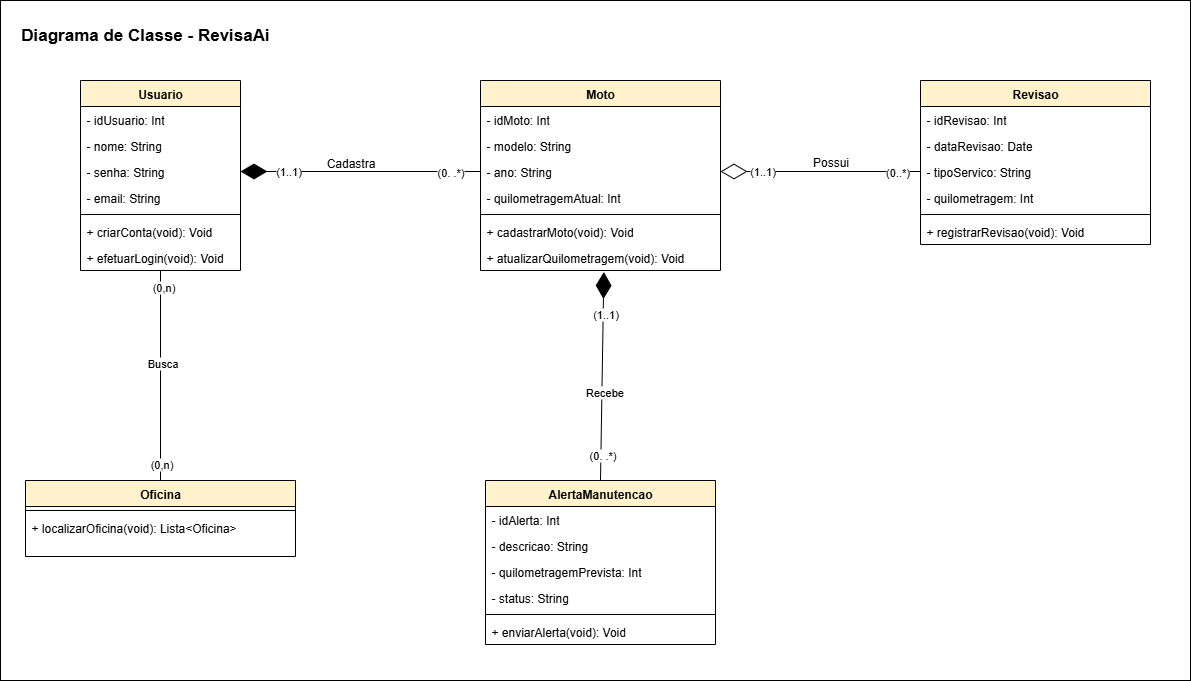

The diagram above was exported from draw.io. Its source (the exported page's mxGraphModel, read from the mxfile embedded in the PNG):
<mxGraphModel dx="1895" dy="1022" grid="1" gridSize="10" guides="1" tooltips="1" connect="1" arrows="1" fold="1" page="1" pageScale="1" pageWidth="827" pageHeight="1169" math="0" shadow="0">
  <root>
    <mxCell id="0" />
    <mxCell id="1" parent="0" />
    <mxCell id="WOqWSJyk8ikHoeP90rwt-22" value="" style="rounded=0;whiteSpace=wrap;html=1;fillColor=default;" parent="1" vertex="1">
      <mxGeometry x="160" y="240" width="1190" height="680" as="geometry" />
    </mxCell>
    <mxCell id="NdmtzCSWYh2SqTBSUpae-62" style="edgeStyle=orthogonalEdgeStyle;rounded=0;orthogonalLoop=1;jettySize=auto;html=1;entryX=0.5;entryY=0;entryDx=0;entryDy=0;endArrow=none;endFill=0;" parent="1" source="NdmtzCSWYh2SqTBSUpae-11" target="NdmtzCSWYh2SqTBSUpae-42" edge="1">
      <mxGeometry relative="1" as="geometry" />
    </mxCell>
    <mxCell id="NdmtzCSWYh2SqTBSUpae-63" value="(0,n)" style="edgeLabel;html=1;align=center;verticalAlign=middle;resizable=0;points=[];" parent="NdmtzCSWYh2SqTBSUpae-62" vertex="1" connectable="0">
      <mxGeometry x="-0.8455" y="2" relative="1" as="geometry">
        <mxPoint as="offset" />
      </mxGeometry>
    </mxCell>
    <mxCell id="NdmtzCSWYh2SqTBSUpae-64" value="(0,n)" style="edgeLabel;html=1;align=center;verticalAlign=middle;resizable=0;points=[];" parent="NdmtzCSWYh2SqTBSUpae-62" vertex="1" connectable="0">
      <mxGeometry x="0.837" relative="1" as="geometry">
        <mxPoint as="offset" />
      </mxGeometry>
    </mxCell>
    <mxCell id="WOqWSJyk8ikHoeP90rwt-21" value="Busca" style="edgeLabel;html=1;align=center;verticalAlign=middle;resizable=0;points=[];" parent="NdmtzCSWYh2SqTBSUpae-62" vertex="1" connectable="0">
      <mxGeometry x="-0.1088" y="1" relative="1" as="geometry">
        <mxPoint y="-1" as="offset" />
      </mxGeometry>
    </mxCell>
    <mxCell id="NdmtzCSWYh2SqTBSUpae-11" value="Usuario" style="swimlane;fontStyle=1;align=center;verticalAlign=top;childLayout=stackLayout;horizontal=1;startSize=26;horizontalStack=0;resizeParent=1;resizeParentMax=0;resizeLast=0;collapsible=1;marginBottom=0;whiteSpace=wrap;html=1;fillColor=#fff2cc;strokeColor=#000000;" parent="1" vertex="1">
      <mxGeometry x="240" y="320" width="160" height="190" as="geometry" />
    </mxCell>
    <mxCell id="NdmtzCSWYh2SqTBSUpae-6" value="- idUsuario: Int" style="text;strokeColor=none;fillColor=none;align=left;verticalAlign=top;spacingLeft=4;spacingRight=4;overflow=hidden;rotatable=0;points=[[0,0.5],[1,0.5]];portConstraint=eastwest;whiteSpace=wrap;html=1;" parent="NdmtzCSWYh2SqTBSUpae-11" vertex="1">
      <mxGeometry y="26" width="160" height="26" as="geometry" />
    </mxCell>
    <mxCell id="NdmtzCSWYh2SqTBSUpae-7" value="- nome: String" style="text;strokeColor=none;fillColor=none;align=left;verticalAlign=top;spacingLeft=4;spacingRight=4;overflow=hidden;rotatable=0;points=[[0,0.5],[1,0.5]];portConstraint=eastwest;whiteSpace=wrap;html=1;" parent="NdmtzCSWYh2SqTBSUpae-11" vertex="1">
      <mxGeometry y="52" width="160" height="26" as="geometry" />
    </mxCell>
    <mxCell id="NdmtzCSWYh2SqTBSUpae-9" value="- senha: String" style="text;strokeColor=none;fillColor=none;align=left;verticalAlign=top;spacingLeft=4;spacingRight=4;overflow=hidden;rotatable=0;points=[[0,0.5],[1,0.5]];portConstraint=eastwest;whiteSpace=wrap;html=1;" parent="NdmtzCSWYh2SqTBSUpae-11" vertex="1">
      <mxGeometry y="78" width="160" height="26" as="geometry" />
    </mxCell>
    <mxCell id="NdmtzCSWYh2SqTBSUpae-8" value="- email: String&lt;div&gt;&lt;br&gt;&lt;/div&gt;" style="text;strokeColor=none;fillColor=none;align=left;verticalAlign=top;spacingLeft=4;spacingRight=4;overflow=hidden;rotatable=0;points=[[0,0.5],[1,0.5]];portConstraint=eastwest;whiteSpace=wrap;html=1;" parent="NdmtzCSWYh2SqTBSUpae-11" vertex="1">
      <mxGeometry y="104" width="160" height="26" as="geometry" />
    </mxCell>
    <mxCell id="NdmtzCSWYh2SqTBSUpae-13" value="" style="line;strokeWidth=1;fillColor=none;align=left;verticalAlign=middle;spacingTop=-1;spacingLeft=3;spacingRight=3;rotatable=0;labelPosition=right;points=[];portConstraint=eastwest;strokeColor=inherit;" parent="NdmtzCSWYh2SqTBSUpae-11" vertex="1">
      <mxGeometry y="130" width="160" height="8" as="geometry" />
    </mxCell>
    <mxCell id="NdmtzCSWYh2SqTBSUpae-14" value="+ criarConta(void): Void" style="text;strokeColor=none;fillColor=none;align=left;verticalAlign=top;spacingLeft=4;spacingRight=4;overflow=hidden;rotatable=0;points=[[0,0.5],[1,0.5]];portConstraint=eastwest;whiteSpace=wrap;html=1;" parent="NdmtzCSWYh2SqTBSUpae-11" vertex="1">
      <mxGeometry y="138" width="160" height="26" as="geometry" />
    </mxCell>
    <mxCell id="NdmtzCSWYh2SqTBSUpae-15" value="+ efetuarLogin(void): Void" style="text;strokeColor=none;fillColor=none;align=left;verticalAlign=top;spacingLeft=4;spacingRight=4;overflow=hidden;rotatable=0;points=[[0,0.5],[1,0.5]];portConstraint=eastwest;whiteSpace=wrap;html=1;" parent="NdmtzCSWYh2SqTBSUpae-11" vertex="1">
      <mxGeometry y="164" width="160" height="26" as="geometry" />
    </mxCell>
    <mxCell id="NdmtzCSWYh2SqTBSUpae-16" value="Moto" style="swimlane;fontStyle=1;align=center;verticalAlign=top;childLayout=stackLayout;horizontal=1;startSize=26;horizontalStack=0;resizeParent=1;resizeParentMax=0;resizeLast=0;collapsible=1;marginBottom=0;whiteSpace=wrap;html=1;fillColor=#fff2cc;strokeColor=#000000;" parent="1" vertex="1">
      <mxGeometry x="640" y="320" width="240" height="190" as="geometry" />
    </mxCell>
    <mxCell id="NdmtzCSWYh2SqTBSUpae-17" value="- idMoto: Int" style="text;strokeColor=none;fillColor=none;align=left;verticalAlign=top;spacingLeft=4;spacingRight=4;overflow=hidden;rotatable=0;points=[[0,0.5],[1,0.5]];portConstraint=eastwest;whiteSpace=wrap;html=1;" parent="NdmtzCSWYh2SqTBSUpae-16" vertex="1">
      <mxGeometry y="26" width="240" height="26" as="geometry" />
    </mxCell>
    <mxCell id="NdmtzCSWYh2SqTBSUpae-18" value="- modelo: String" style="text;strokeColor=none;fillColor=none;align=left;verticalAlign=top;spacingLeft=4;spacingRight=4;overflow=hidden;rotatable=0;points=[[0,0.5],[1,0.5]];portConstraint=eastwest;whiteSpace=wrap;html=1;" parent="NdmtzCSWYh2SqTBSUpae-16" vertex="1">
      <mxGeometry y="52" width="240" height="26" as="geometry" />
    </mxCell>
    <mxCell id="NdmtzCSWYh2SqTBSUpae-19" value="- ano: String" style="text;strokeColor=none;fillColor=none;align=left;verticalAlign=top;spacingLeft=4;spacingRight=4;overflow=hidden;rotatable=0;points=[[0,0.5],[1,0.5]];portConstraint=eastwest;whiteSpace=wrap;html=1;" parent="NdmtzCSWYh2SqTBSUpae-16" vertex="1">
      <mxGeometry y="78" width="240" height="26" as="geometry" />
    </mxCell>
    <mxCell id="NdmtzCSWYh2SqTBSUpae-20" value="- quilometragemAtual: Int" style="text;strokeColor=none;fillColor=none;align=left;verticalAlign=top;spacingLeft=4;spacingRight=4;overflow=hidden;rotatable=0;points=[[0,0.5],[1,0.5]];portConstraint=eastwest;whiteSpace=wrap;html=1;" parent="NdmtzCSWYh2SqTBSUpae-16" vertex="1">
      <mxGeometry y="104" width="240" height="26" as="geometry" />
    </mxCell>
    <mxCell id="NdmtzCSWYh2SqTBSUpae-21" value="" style="line;strokeWidth=1;fillColor=none;align=left;verticalAlign=middle;spacingTop=-1;spacingLeft=3;spacingRight=3;rotatable=0;labelPosition=right;points=[];portConstraint=eastwest;strokeColor=inherit;" parent="NdmtzCSWYh2SqTBSUpae-16" vertex="1">
      <mxGeometry y="130" width="240" height="8" as="geometry" />
    </mxCell>
    <mxCell id="NdmtzCSWYh2SqTBSUpae-22" value="+ cadastrarMoto(void): Void" style="text;strokeColor=none;fillColor=none;align=left;verticalAlign=top;spacingLeft=4;spacingRight=4;overflow=hidden;rotatable=0;points=[[0,0.5],[1,0.5]];portConstraint=eastwest;whiteSpace=wrap;html=1;" parent="NdmtzCSWYh2SqTBSUpae-16" vertex="1">
      <mxGeometry y="138" width="240" height="26" as="geometry" />
    </mxCell>
    <mxCell id="NdmtzCSWYh2SqTBSUpae-23" value="+ atualizarQuilometragem(void): Void" style="text;strokeColor=none;fillColor=none;align=left;verticalAlign=top;spacingLeft=4;spacingRight=4;overflow=hidden;rotatable=0;points=[[0,0.5],[1,0.5]];portConstraint=eastwest;whiteSpace=wrap;html=1;" parent="NdmtzCSWYh2SqTBSUpae-16" vertex="1">
      <mxGeometry y="164" width="240" height="26" as="geometry" />
    </mxCell>
    <mxCell id="NdmtzCSWYh2SqTBSUpae-26" value="Revisao" style="swimlane;fontStyle=1;align=center;verticalAlign=top;childLayout=stackLayout;horizontal=1;startSize=26;horizontalStack=0;resizeParent=1;resizeParentMax=0;resizeLast=0;collapsible=1;marginBottom=0;whiteSpace=wrap;html=1;fillColor=#fff2cc;strokeColor=#000000;" parent="1" vertex="1">
      <mxGeometry x="1080" y="320" width="230" height="164" as="geometry" />
    </mxCell>
    <mxCell id="NdmtzCSWYh2SqTBSUpae-27" value="- idRevisao: Int" style="text;strokeColor=none;fillColor=none;align=left;verticalAlign=top;spacingLeft=4;spacingRight=4;overflow=hidden;rotatable=0;points=[[0,0.5],[1,0.5]];portConstraint=eastwest;whiteSpace=wrap;html=1;" parent="NdmtzCSWYh2SqTBSUpae-26" vertex="1">
      <mxGeometry y="26" width="230" height="26" as="geometry" />
    </mxCell>
    <mxCell id="NdmtzCSWYh2SqTBSUpae-28" value="- dataRevisao: Date" style="text;strokeColor=none;fillColor=none;align=left;verticalAlign=top;spacingLeft=4;spacingRight=4;overflow=hidden;rotatable=0;points=[[0,0.5],[1,0.5]];portConstraint=eastwest;whiteSpace=wrap;html=1;" parent="NdmtzCSWYh2SqTBSUpae-26" vertex="1">
      <mxGeometry y="52" width="230" height="26" as="geometry" />
    </mxCell>
    <mxCell id="NdmtzCSWYh2SqTBSUpae-29" value="- tipoServico: String" style="text;strokeColor=none;fillColor=none;align=left;verticalAlign=top;spacingLeft=4;spacingRight=4;overflow=hidden;rotatable=0;points=[[0,0.5],[1,0.5]];portConstraint=eastwest;whiteSpace=wrap;html=1;" parent="NdmtzCSWYh2SqTBSUpae-26" vertex="1">
      <mxGeometry y="78" width="230" height="26" as="geometry" />
    </mxCell>
    <mxCell id="NdmtzCSWYh2SqTBSUpae-30" value="- quilometragem&lt;span style=&quot;background-color: transparent; color: light-dark(rgb(0, 0, 0), rgb(255, 255, 255));&quot;&gt;: Int&lt;/span&gt;" style="text;strokeColor=none;fillColor=none;align=left;verticalAlign=top;spacingLeft=4;spacingRight=4;overflow=hidden;rotatable=0;points=[[0,0.5],[1,0.5]];portConstraint=eastwest;whiteSpace=wrap;html=1;" parent="NdmtzCSWYh2SqTBSUpae-26" vertex="1">
      <mxGeometry y="104" width="230" height="26" as="geometry" />
    </mxCell>
    <mxCell id="NdmtzCSWYh2SqTBSUpae-31" value="" style="line;strokeWidth=1;fillColor=none;align=left;verticalAlign=middle;spacingTop=-1;spacingLeft=3;spacingRight=3;rotatable=0;labelPosition=right;points=[];portConstraint=eastwest;strokeColor=inherit;" parent="NdmtzCSWYh2SqTBSUpae-26" vertex="1">
      <mxGeometry y="130" width="230" height="8" as="geometry" />
    </mxCell>
    <mxCell id="NdmtzCSWYh2SqTBSUpae-32" value="+ registrarRevisao(void): Void" style="text;strokeColor=none;fillColor=none;align=left;verticalAlign=top;spacingLeft=4;spacingRight=4;overflow=hidden;rotatable=0;points=[[0,0.5],[1,0.5]];portConstraint=eastwest;whiteSpace=wrap;html=1;" parent="NdmtzCSWYh2SqTBSUpae-26" vertex="1">
      <mxGeometry y="138" width="230" height="26" as="geometry" />
    </mxCell>
    <mxCell id="NdmtzCSWYh2SqTBSUpae-34" value="AlertaManutencao" style="swimlane;fontStyle=1;align=center;verticalAlign=top;childLayout=stackLayout;horizontal=1;startSize=26;horizontalStack=0;resizeParent=1;resizeParentMax=0;resizeLast=0;collapsible=1;marginBottom=0;whiteSpace=wrap;html=1;fillColor=#fff2cc;strokeColor=#000000;" parent="1" vertex="1">
      <mxGeometry x="645" y="720" width="230" height="164" as="geometry" />
    </mxCell>
    <mxCell id="NdmtzCSWYh2SqTBSUpae-35" value="- idAlerta: Int" style="text;strokeColor=none;fillColor=none;align=left;verticalAlign=top;spacingLeft=4;spacingRight=4;overflow=hidden;rotatable=0;points=[[0,0.5],[1,0.5]];portConstraint=eastwest;whiteSpace=wrap;html=1;" parent="NdmtzCSWYh2SqTBSUpae-34" vertex="1">
      <mxGeometry y="26" width="230" height="26" as="geometry" />
    </mxCell>
    <mxCell id="NdmtzCSWYh2SqTBSUpae-36" value="- descricao: String" style="text;strokeColor=none;fillColor=none;align=left;verticalAlign=top;spacingLeft=4;spacingRight=4;overflow=hidden;rotatable=0;points=[[0,0.5],[1,0.5]];portConstraint=eastwest;whiteSpace=wrap;html=1;" parent="NdmtzCSWYh2SqTBSUpae-34" vertex="1">
      <mxGeometry y="52" width="230" height="26" as="geometry" />
    </mxCell>
    <mxCell id="NdmtzCSWYh2SqTBSUpae-38" value="- quilometragemPrevista&lt;span style=&quot;background-color: transparent; color: light-dark(rgb(0, 0, 0), rgb(255, 255, 255));&quot;&gt;:&lt;/span&gt;&lt;span style=&quot;background-color: transparent; color: light-dark(rgb(0, 0, 0), rgb(255, 255, 255));&quot;&gt;&amp;nbsp;Int&lt;/span&gt;" style="text;strokeColor=none;fillColor=none;align=left;verticalAlign=top;spacingLeft=4;spacingRight=4;overflow=hidden;rotatable=0;points=[[0,0.5],[1,0.5]];portConstraint=eastwest;whiteSpace=wrap;html=1;" parent="NdmtzCSWYh2SqTBSUpae-34" vertex="1">
      <mxGeometry y="78" width="230" height="26" as="geometry" />
    </mxCell>
    <mxCell id="NdmtzCSWYh2SqTBSUpae-41" value="- status: String" style="text;strokeColor=none;fillColor=none;align=left;verticalAlign=top;spacingLeft=4;spacingRight=4;overflow=hidden;rotatable=0;points=[[0,0.5],[1,0.5]];portConstraint=eastwest;whiteSpace=wrap;html=1;" parent="NdmtzCSWYh2SqTBSUpae-34" vertex="1">
      <mxGeometry y="104" width="230" height="26" as="geometry" />
    </mxCell>
    <mxCell id="NdmtzCSWYh2SqTBSUpae-39" value="" style="line;strokeWidth=1;fillColor=none;align=left;verticalAlign=middle;spacingTop=-1;spacingLeft=3;spacingRight=3;rotatable=0;labelPosition=right;points=[];portConstraint=eastwest;strokeColor=inherit;" parent="NdmtzCSWYh2SqTBSUpae-34" vertex="1">
      <mxGeometry y="130" width="230" height="8" as="geometry" />
    </mxCell>
    <mxCell id="NdmtzCSWYh2SqTBSUpae-40" value="+ enviarAlerta(void): Void" style="text;strokeColor=none;fillColor=none;align=left;verticalAlign=top;spacingLeft=4;spacingRight=4;overflow=hidden;rotatable=0;points=[[0,0.5],[1,0.5]];portConstraint=eastwest;whiteSpace=wrap;html=1;" parent="NdmtzCSWYh2SqTBSUpae-34" vertex="1">
      <mxGeometry y="138" width="230" height="26" as="geometry" />
    </mxCell>
    <mxCell id="NdmtzCSWYh2SqTBSUpae-42" value="Oficina" style="swimlane;fontStyle=1;align=center;verticalAlign=top;childLayout=stackLayout;horizontal=1;startSize=26;horizontalStack=0;resizeParent=1;resizeParentMax=0;resizeLast=0;collapsible=1;marginBottom=0;whiteSpace=wrap;html=1;fillColor=#fff2cc;strokeColor=#000000;" parent="1" vertex="1">
      <mxGeometry x="185" y="720" width="270" height="76" as="geometry" />
    </mxCell>
    <mxCell id="NdmtzCSWYh2SqTBSUpae-47" value="" style="line;strokeWidth=1;fillColor=none;align=left;verticalAlign=middle;spacingTop=-1;spacingLeft=3;spacingRight=3;rotatable=0;labelPosition=right;points=[];portConstraint=eastwest;strokeColor=inherit;" parent="NdmtzCSWYh2SqTBSUpae-42" vertex="1">
      <mxGeometry y="26" width="270" height="8" as="geometry" />
    </mxCell>
    <mxCell id="NdmtzCSWYh2SqTBSUpae-48" value="+ localizarOficina(void): Lista&amp;lt;Oficina&amp;gt;" style="text;strokeColor=none;fillColor=none;align=left;verticalAlign=top;spacingLeft=4;spacingRight=4;overflow=hidden;rotatable=0;points=[[0,0.5],[1,0.5]];portConstraint=eastwest;whiteSpace=wrap;html=1;" parent="NdmtzCSWYh2SqTBSUpae-42" vertex="1">
      <mxGeometry y="34" width="270" height="42" as="geometry" />
    </mxCell>
    <mxCell id="WOqWSJyk8ikHoeP90rwt-8" value="" style="endArrow=diamondThin;endFill=0;endSize=24;html=1;rounded=0;entryX=1;entryY=0.5;entryDx=0;entryDy=0;exitX=0;exitY=0.5;exitDx=0;exitDy=0;" parent="1" source="NdmtzCSWYh2SqTBSUpae-29" target="NdmtzCSWYh2SqTBSUpae-19" edge="1">
      <mxGeometry width="160" relative="1" as="geometry">
        <mxPoint x="1080" y="520" as="sourcePoint" />
        <mxPoint x="1240" y="520" as="targetPoint" />
      </mxGeometry>
    </mxCell>
    <mxCell id="WOqWSJyk8ikHoeP90rwt-9" value="(1..1)" style="edgeLabel;html=1;align=center;verticalAlign=middle;resizable=0;points=[];" parent="WOqWSJyk8ikHoeP90rwt-8" vertex="1" connectable="0">
      <mxGeometry x="0.5518" y="2" relative="1" as="geometry">
        <mxPoint x="-4" y="-3" as="offset" />
      </mxGeometry>
    </mxCell>
    <mxCell id="WOqWSJyk8ikHoeP90rwt-10" value="(0..*)" style="edgeLabel;html=1;align=center;verticalAlign=middle;resizable=0;points=[];" parent="WOqWSJyk8ikHoeP90rwt-8" vertex="1" connectable="0">
      <mxGeometry x="-0.7696" relative="1" as="geometry">
        <mxPoint as="offset" />
      </mxGeometry>
    </mxCell>
    <mxCell id="WOqWSJyk8ikHoeP90rwt-11" value="" style="endArrow=diamondThin;endFill=1;endSize=24;html=1;rounded=0;exitX=0.5;exitY=0;exitDx=0;exitDy=0;entryX=0.514;entryY=1.058;entryDx=0;entryDy=0;entryPerimeter=0;" parent="1" source="NdmtzCSWYh2SqTBSUpae-34" target="NdmtzCSWYh2SqTBSUpae-23" edge="1">
      <mxGeometry width="160" relative="1" as="geometry">
        <mxPoint x="1080" y="520" as="sourcePoint" />
        <mxPoint x="850" y="550" as="targetPoint" />
      </mxGeometry>
    </mxCell>
    <mxCell id="WOqWSJyk8ikHoeP90rwt-12" value="(1..1)" style="edgeLabel;html=1;align=center;verticalAlign=middle;resizable=0;points=[];" parent="WOqWSJyk8ikHoeP90rwt-11" vertex="1" connectable="0">
      <mxGeometry x="0.6078" y="-1" relative="1" as="geometry">
        <mxPoint as="offset" />
      </mxGeometry>
    </mxCell>
    <mxCell id="WOqWSJyk8ikHoeP90rwt-13" value="(0. .*)" style="edgeLabel;html=1;align=center;verticalAlign=middle;resizable=0;points=[];" parent="WOqWSJyk8ikHoeP90rwt-11" vertex="1" connectable="0">
      <mxGeometry x="-0.7399" y="-1" relative="1" as="geometry">
        <mxPoint y="1" as="offset" />
      </mxGeometry>
    </mxCell>
    <mxCell id="WOqWSJyk8ikHoeP90rwt-20" value="Recebe" style="edgeLabel;html=1;align=center;verticalAlign=middle;resizable=0;points=[];" parent="WOqWSJyk8ikHoeP90rwt-11" vertex="1" connectable="0">
      <mxGeometry x="-0.1405" y="-2" relative="1" as="geometry">
        <mxPoint as="offset" />
      </mxGeometry>
    </mxCell>
    <mxCell id="WOqWSJyk8ikHoeP90rwt-14" value="" style="endArrow=diamondThin;endFill=1;endSize=24;html=1;rounded=0;exitX=0;exitY=0.5;exitDx=0;exitDy=0;entryX=1;entryY=0.5;entryDx=0;entryDy=0;" parent="1" source="NdmtzCSWYh2SqTBSUpae-19" target="NdmtzCSWYh2SqTBSUpae-9" edge="1">
      <mxGeometry width="160" relative="1" as="geometry">
        <mxPoint x="770" y="730" as="sourcePoint" />
        <mxPoint x="773" y="522" as="targetPoint" />
      </mxGeometry>
    </mxCell>
    <mxCell id="WOqWSJyk8ikHoeP90rwt-15" value="(1..1)" style="edgeLabel;html=1;align=center;verticalAlign=middle;resizable=0;points=[];" parent="WOqWSJyk8ikHoeP90rwt-14" vertex="1" connectable="0">
      <mxGeometry x="0.6078" y="-1" relative="1" as="geometry">
        <mxPoint as="offset" />
      </mxGeometry>
    </mxCell>
    <mxCell id="WOqWSJyk8ikHoeP90rwt-16" value="(0. .*)" style="edgeLabel;html=1;align=center;verticalAlign=middle;resizable=0;points=[];" parent="WOqWSJyk8ikHoeP90rwt-14" vertex="1" connectable="0">
      <mxGeometry x="-0.7399" y="-1" relative="1" as="geometry">
        <mxPoint y="1" as="offset" />
      </mxGeometry>
    </mxCell>
    <mxCell id="WOqWSJyk8ikHoeP90rwt-17" value="Cadastra" style="text;html=1;align=center;verticalAlign=middle;resizable=0;points=[];autosize=1;strokeColor=none;fillColor=none;" parent="1" vertex="1">
      <mxGeometry x="475" y="388" width="70" height="30" as="geometry" />
    </mxCell>
    <mxCell id="WOqWSJyk8ikHoeP90rwt-18" value="Possui" style="text;html=1;align=center;verticalAlign=middle;resizable=0;points=[];autosize=1;strokeColor=none;fillColor=none;" parent="1" vertex="1">
      <mxGeometry x="960" y="387" width="60" height="30" as="geometry" />
    </mxCell>
    <mxCell id="WOqWSJyk8ikHoeP90rwt-23" value="&lt;font style=&quot;font-size: 17px;&quot;&gt;&lt;b&gt;Diagrama de Classe - RevisaAi&lt;/b&gt;&lt;/font&gt;" style="text;html=1;align=center;verticalAlign=middle;whiteSpace=wrap;rounded=0;" parent="1" vertex="1">
      <mxGeometry x="160" y="260" width="290" height="30" as="geometry" />
    </mxCell>
  </root>
</mxGraphModel>